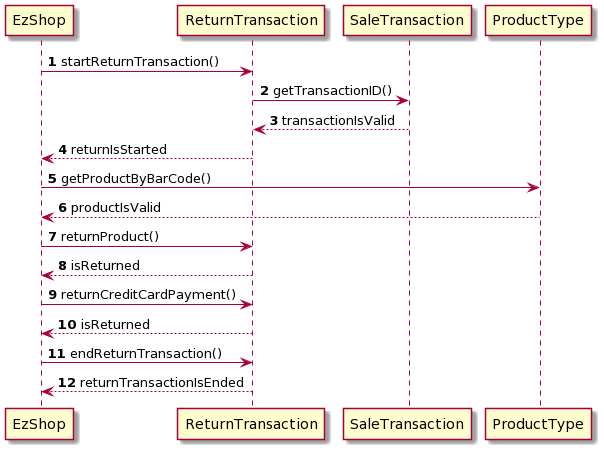

The diagram above was rendered by PlantUML. Its source (embedded in the PNG):
@startuml
EzShop -> ReturnTransaction: <b>1</b> startReturnTransaction()
ReturnTransaction -> SaleTransaction: <b>2</b> getTransactionID()
SaleTransaction --> ReturnTransaction: <b>3</b> transactionIsValid
ReturnTransaction --> EzShop: <b>4</b> returnIsStarted
EzShop -> ProductType: <b>5</b> getProductByBarCode()
ProductType -->EzShop: <b>6</b> productIsValid
EzShop -> ReturnTransaction: <b>7</b> returnProduct()
ReturnTransaction --> EzShop: <b>8</b> isReturned
EzShop -> ReturnTransaction: <b>9</b> returnCreditCardPayment()
ReturnTransaction --> EzShop: <b>10</b> isReturned
EzShop -> ReturnTransaction: <b>11</b> endReturnTransaction()
ReturnTransaction --> EzShop: <b>12</b> returnTransactionIsEnded
@enduml